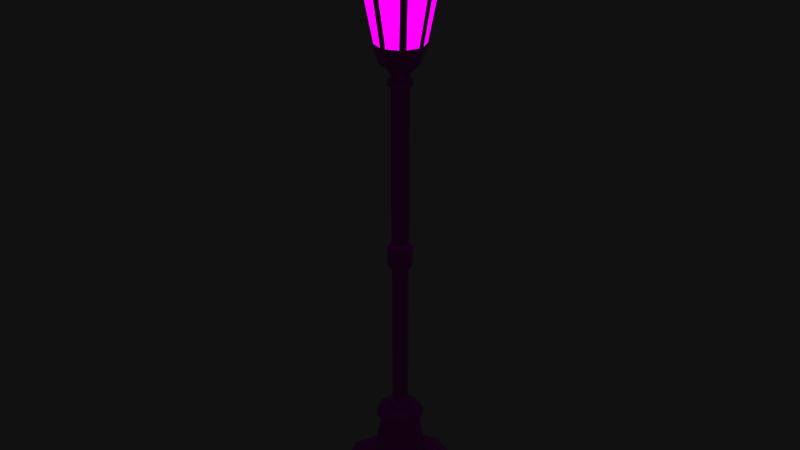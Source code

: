 # Source: Street_Lamp_B.blend  (saved by Blender 2.79.0; exported with 4.5.12 LTS)
import bpy
from mathutils import Matrix  # noqa: F401  (used for matrix-valued properties, if any)

bpy.ops.wm.read_factory_settings(use_empty=True)
scene = bpy.context.scene
scene.name = 'Scene'

# ---- collections
col_collection_1 = bpy.data.collections.new('Collection 1'); scene.collection.children.link(col_collection_1)

# ---- images (referenced by path relative to the original .blend; pixels are not part of the script)
import os
ASSET_DIR = os.environ.get("B2B_ASSET_DIR", "")  # directory of the original .blend (textures are referenced by path, not embedded)
HERE = os.path.dirname(os.path.abspath(__file__))  # packed textures are extracted next to this script under _unpacked/

def load_image(name, relpath, width, height, colorspace="sRGB"):
    """Load a texture the original file referenced (path relative to the .blend, or extracted next to this script)."""
    p = next((c for c in (os.path.join(HERE, relpath), os.path.join(ASSET_DIR, relpath)) if relpath and os.path.exists(c)), "")
    if p:
        img = bpy.data.images.load(p, check_existing=True)
        img.name = name
    else:  # same state as the original file: an image datablock whose file is absent (Cycles renders it pink)
        img = bpy.data.images.new(name, width, height)
        img.source = "FILE"
        img.filepath = "//" + (relpath or name)
    img.colorspace_settings.name = colorspace
    return img
img_metal_color_palette_png = load_image('Metal_Color_Palette.png', 'Metal_Color_Palette.png', 1024, 1024, 'sRGB')
img_emission_light_color_palette_png = load_image('Emission_Light_Color_Palette.png', 'Emission_Light_Color_Palette.png', 1024, 1024, 'sRGB')

# ---- materials (node trees are filled in below, after node groups)
mat_metal_palette = bpy.data.materials.new('Metal_Palette')
mat_metal_palette.alpha_threshold = 0.0
mat_metal_palette.roughness = 0.5
mat_emission__color_palette = bpy.data.materials.new('Emission_ Color_Palette')
mat_emission__color_palette.alpha_threshold = 0.0
mat_emission__color_palette.roughness = 0.5

# ---- material node trees
mat_metal_palette.use_nodes = True; mat_metal_palette.node_tree.nodes.clear()
_N = mat_metal_palette.node_tree.nodes; _L = mat_metal_palette.node_tree.links
n0 = _N.new('ShaderNodeOutputMaterial'); n0.name = 'Material Output'; n0.location = (300, 300)
n1 = _N.new('ShaderNodeBsdfPrincipled'); n1.name = 'Principled BSDF'; n1.location = (10, 300)
n1.width = 150
n1.subsurface_method = 'BURLEY'
n1.inputs[2].default_value = 0.0
n1.inputs[3].default_value = 1.45
n1.inputs[9].default_value = (1.0, 1.0, 1.0)
n2 = _N.new('ShaderNodeTexImage'); n2.name = 'Image Texture'; n2.location = (-180, 300)
n2.width = 140
n2.image = img_metal_color_palette_png
_L.new(n1.outputs[0], n0.inputs[0])
_L.new(n2.outputs[0], n1.inputs[0])
n0.is_active_output = True
mat_emission__color_palette.use_nodes = True; mat_emission__color_palette.node_tree.nodes.clear()
_N = mat_emission__color_palette.node_tree.nodes; _L = mat_emission__color_palette.node_tree.links
n0 = _N.new('ShaderNodeOutputMaterial'); n0.name = 'Material Output'; n0.location = (300, 300)
n1 = _N.new('ShaderNodeEmission'); n1.name = 'Emission'; n1.location = (10, 300)
n1.inputs[1].default_value = 1.5
n2 = _N.new('ShaderNodeTexImage'); n2.name = 'Image Texture'; n2.location = (-180, 300)
n2.width = 140
n2.image = img_emission_light_color_palette_png
_L.new(n1.outputs[0], n0.inputs[0])
_L.new(n2.outputs[0], n1.inputs[0])
n0.is_active_output = True

# ---- world
world_world = bpy.data.worlds.new('World'); scene.world = world_world
world_world.color = (0.005605, 0.005605, 0.005605)
world_world.use_sun_shadow = False
world_world.sun_shadow_jitter_overblur = 0.0
world_world.cycles.sampling_method = 'MANUAL'

# ---- meshes
me_circle_003 = bpy.data.meshes.new('Circle.003')
me_circle_003.from_pydata([(0.008566, 0.3321, 4.078), (-0.2263, 0.2349, 4.078), (-0.3236, -2.011e-08, 4.078), (-0.2263, -0.2349, 4.078), (0.008566, -0.3321, 4.078), (0.2434, -0.2349, 4.078), (0.3407, -1.632e-09, 4.078), (0.2434, 0.2349, 4.078), (0.008566, 0.3189, 4.11), (-0.2169, 0.2255, 4.11), (-0.3103, -1.905e-08, 4.11), (-0.2169, -0.2255, 4.11), (0.008566, -0.3189, 4.11), (0.2341, -0.2255, 4.11), (0.3275, -1.306e-09, 4.11), (0.2341, 0.2255, 4.11), (0.008566, 0.1659, 4.269), (-0.1087, 0.1173, 4.269), (-0.1573, -4.246e-09, 4.269), (-0.1087, -0.1173, 4.269), (0.008566, -0.1659, 4.269), (0.1259, -0.1173, 4.269), (0.1745, 4.985e-09, 4.269), (0.1259, 0.1173, 4.269), (0.008566, 0.1327, 4.309), (-0.08529, 0.09385, 4.309), (-0.1242, -1.415e-09, 4.309), (-0.08529, -0.09385, 4.309), (0.008566, -0.1327, 4.309), (0.1024, -0.09385, 4.309), (0.1413, 5.969e-09, 4.309), (0.1024, 0.09385, 4.309), (0.008566, 0.05558, 4.404), (-0.03073, 0.0393, 4.404), (-0.04701, 4.679e-09, 4.404), (-0.03073, -0.0393, 4.404), (0.008566, -0.05558, 4.404), (0.04787, -0.0393, 4.404), (0.06414, 7.771e-09, 4.404), (0.04787, 0.0393, 4.404), (0.008566, 0.03779, 4.419), (-0.01816, 0.02672, 4.419), (-0.02923, 6.352e-09, 4.419), (-0.01816, -0.02672, 4.419), (0.008566, -0.03779, 4.419), (0.03529, -0.02672, 4.419), (0.04636, 8.455e-09, 4.419), (0.03529, 0.02672, 4.419), (0.008566, 0.01153, 4.441), (0.0004098, 0.008156, 4.441), (-0.002969, 8.385e-09, 4.441), (0.0004098, -0.008156, 4.441), (0.008566, -0.01153, 4.441), (0.01672, -0.008156, 4.441), (0.0201, 9.027e-09, 4.441), (0.01672, 0.008156, 4.441), (0.02964, 0.02107, 4.43), (0.008566, 0.0298, 4.43), (-0.02124, 7.02e-09, 4.43), (-0.01251, -0.02107, 4.43), (0.03837, 8.678e-09, 4.43), (0.008566, -0.0298, 4.43), (-0.01251, 0.02107, 4.43), (0.02964, -0.02107, 4.43), (0.008566, 0.1084, 4.357), (-0.06806, 0.07662, 4.357), (0.008566, -0.1084, 4.357), (0.08519, -0.07662, 4.357), (-0.0998, 6.358e-10, 4.357), (0.1169, 6.665e-09, 4.357), (0.08519, 0.07662, 4.357), (-0.06806, -0.07662, 4.357), (-0.08139, 0.08996, 4.333), (0.09852, -0.08996, 4.333), (-0.1187, -8.67e-10, 4.333), (0.1358, 6.211e-09, 4.333), (-0.08139, -0.08996, 4.333), (0.008566, 0.1272, 4.333), (0.008566, -0.1272, 4.333), (0.09852, 0.08996, 4.333), (0.1024, -0.0938, 4.289), (0.1412, 5.971e-09, 4.289), (0.1024, 0.0938, 4.289), (0.008566, 0.1327, 4.289), (-0.1241, -1.409e-09, 4.289), (-0.08524, -0.0938, 4.289), (0.008566, -0.1327, 4.289), (-0.08524, 0.0938, 4.289), (0.008566, 0.08672, 4.38), (0.008566, -0.08672, 4.38), (0.06988, 0.06132, 4.38), (-0.05275, 0.06132, 4.38), (0.06988, -0.06132, 4.38), (-0.07815, 2.189e-09, 4.38), (0.09528, 7.013e-09, 4.38), (-0.05275, -0.06132, 4.38), (0.008566, 0.004614, 4.467), (0.005304, 0.003263, 4.467), (0.003952, 8.607e-09, 4.467), (0.005304, -0.003263, 4.467), (0.008566, -0.004614, 4.467), (0.01183, -0.003263, 4.467), (0.01318, 8.863e-09, 4.467), (0.01183, 0.003263, 4.467), (-0.2545, -1.333e-08, 4.189), (-0.1774, -0.186, 4.189), (0.2716, 1.307e-09, 4.189), (0.1946, 0.186, 4.189), (0.008566, -0.263, 4.189), (0.008566, 0.263, 4.189), (-0.1774, 0.186, 4.189), (0.1946, -0.186, 4.189), (0.008566, 0.2739, 4.078), (-0.1851, 0.1937, 4.078), (-0.2654, -1.544e-08, 4.078), (-0.1851, -0.1937, 4.078), (0.008566, -0.2739, 4.078), (0.2023, -0.1937, 4.078), (0.2825, -1.978e-10, 4.078), (0.2023, 0.1937, 4.078), (0.008566, 0.1644, 4.078), (-0.1077, 0.1162, 4.078), (-0.1558, -6.642e-09, 4.078), (-0.1077, -0.1162, 4.078), (0.008566, -0.1644, 4.078), (0.1248, -0.1162, 4.078), (0.1729, 2.502e-09, 4.078), (0.1248, 0.1162, 4.078), (0.008566, 0.09862, 4.078), (-0.06117, 0.06973, 4.078), (-0.09005, 1.32e-09, 4.078), (-0.06117, -0.06973, 4.078), (0.008566, -0.09862, 4.078), (0.0783, -0.06973, 4.078), (0.1072, 6.806e-09, 4.078), (0.0783, 0.06973, 4.078)], [], [(2, 10, 9, 1), (6, 14, 13, 5), (0, 8, 15, 7), (3, 11, 10, 2), (7, 15, 14, 6), (4, 12, 11, 3), (1, 9, 8, 0), (5, 13, 12, 4), (105, 19, 18, 104), (107, 23, 22, 106), (108, 20, 19, 105), (110, 17, 16, 109), (111, 21, 20, 108), (104, 18, 17, 110), (106, 22, 21, 111), (109, 16, 23, 107), (81, 30, 29, 80), (83, 24, 31, 82), (85, 27, 26, 84), (82, 31, 30, 81), (86, 28, 27, 85), (87, 25, 24, 83), (80, 29, 28, 86), (84, 26, 25, 87), (91, 33, 32, 88), (92, 37, 36, 89), (93, 34, 33, 91), (94, 38, 37, 92), (88, 32, 39, 90), (95, 35, 34, 93), (90, 39, 38, 94), (89, 36, 35, 95), (36, 44, 43, 35), (33, 41, 40, 32), (37, 45, 44, 36), (34, 42, 41, 33), (38, 46, 45, 37), (32, 40, 47, 39), (35, 43, 42, 34), (39, 47, 46, 38), (57, 48, 55, 56), (59, 51, 50, 58), (56, 55, 54, 60), (61, 52, 51, 59), (62, 49, 48, 57), (63, 53, 52, 61), (58, 50, 49, 62), (60, 54, 53, 63), (46, 60, 63, 45), (42, 58, 62, 41), (45, 63, 61, 44), (41, 62, 57, 40), (44, 61, 59, 43), (47, 56, 60, 46), (43, 59, 58, 42), (40, 57, 56, 47), (78, 66, 71, 76), (79, 70, 69, 75), (76, 71, 68, 74), (77, 64, 70, 79), (75, 69, 67, 73), (74, 68, 65, 72), (73, 67, 66, 78), (72, 65, 64, 77), (25, 72, 77, 24), (29, 73, 78, 28), (26, 74, 72, 25), (30, 75, 73, 29), (24, 77, 79, 31), (27, 76, 74, 26), (31, 79, 75, 30), (28, 78, 76, 27), (18, 84, 87, 17), (21, 80, 86, 20), (17, 87, 83, 16), (20, 86, 85, 19), (23, 82, 81, 22), (19, 85, 84, 18), (16, 83, 82, 23), (22, 81, 80, 21), (66, 89, 95, 71), (70, 90, 94, 69), (71, 95, 93, 68), (64, 88, 90, 70), (69, 94, 92, 67), (68, 93, 91, 65), (67, 92, 89, 66), (65, 91, 88, 64), (50, 98, 97, 49), (54, 102, 101, 53), (48, 96, 103, 55), (51, 99, 98, 50), (55, 103, 102, 54), (52, 100, 99, 51), (49, 97, 96, 48), (53, 101, 100, 52), (100, 97, 98, 99), (101, 96, 97, 100), (102, 103, 96, 101), (8, 109, 107, 15), (14, 106, 111, 13), (10, 104, 110, 9), (13, 111, 108, 12), (9, 110, 109, 8), (12, 108, 105, 11), (15, 107, 106, 14), (11, 105, 104, 10), (2, 1, 113, 114), (6, 5, 117, 118), (0, 7, 119, 112), (3, 2, 114, 115), (7, 6, 118, 119), (4, 3, 115, 116), (1, 0, 112, 113), (5, 4, 116, 117), (117, 116, 124, 125), (114, 113, 121, 122), (118, 117, 125, 126), (112, 119, 127, 120), (115, 114, 122, 123), (119, 118, 126, 127), (116, 115, 123, 124), (113, 112, 120, 121), (121, 120, 128, 129), (125, 124, 132, 133), (122, 121, 129, 130), (126, 125, 133, 134), (120, 127, 135, 128), (123, 122, 130, 131), (127, 126, 134, 135), (124, 123, 131, 132), (132, 131, 130, 129), (133, 132, 129, 128), (134, 133, 128, 135)])
_uv = me_circle_003.uv_layers.new(name='UVMap')
_uv.uv.foreach_set('vector', [0.4933, 0.5702, 0.4938, 0.5713, 0.4969, 0.5713, 0.4966, 0.5702, 0.5155, 0.5702, 0.515, 0.5713, 0.5119, 0.5713, 0.5122, 0.5702, 0.5044, 0.5702, 0.5044, 0.5713, 0.5119, 0.5713, 0.5122, 0.5702, 0.4966, 0.5702, 0.4969, 0.5713, 0.4938, 0.5713, 0.4933, 0.5702, 0.5122, 0.5702, 0.5119, 0.5713, 0.515, 0.5713, 0.5155, 0.5702, 0.5044, 0.5702, 0.5044, 0.5713, 0.4969, 0.5713, 0.4966, 0.5702, 0.4966, 0.5702, 0.4969, 0.5713, 0.5044, 0.5713, 0.5044, 0.5702, 0.5122, 0.5702, 0.5119, 0.5713, 0.5044, 0.5713, 0.5044, 0.5702, 0.4982, 0.574, 0.5005, 0.5766, 0.4989, 0.5766, 0.4956, 0.574, 0.5106, 0.574, 0.5083, 0.5766, 0.5099, 0.5766, 0.5132, 0.574, 0.5044, 0.574, 0.5044, 0.5766, 0.5005, 0.5766, 0.4982, 0.574, 0.4982, 0.574, 0.5005, 0.5766, 0.5044, 0.5766, 0.5044, 0.574, 0.5106, 0.574, 0.5083, 0.5766, 0.5044, 0.5766, 0.5044, 0.574, 0.4956, 0.574, 0.4989, 0.5766, 0.5005, 0.5766, 0.4982, 0.574, 0.5132, 0.574, 0.5099, 0.5766, 0.5083, 0.5766, 0.5106, 0.574, 0.5044, 0.574, 0.5044, 0.5766, 0.5083, 0.5766, 0.5106, 0.574, 0.5088, 0.5773, 0.5088, 0.578, 0.5075, 0.578, 0.5075, 0.5773, 0.5044, 0.5773, 0.5044, 0.578, 0.5075, 0.578, 0.5075, 0.5773, 0.5013, 0.5773, 0.5013, 0.578, 0.5, 0.578, 0.5, 0.5773, 0.5075, 0.5773, 0.5075, 0.578, 0.5088, 0.578, 0.5088, 0.5773, 0.5044, 0.5773, 0.5044, 0.578, 0.5013, 0.578, 0.5013, 0.5773, 0.5013, 0.5773, 0.5013, 0.578, 0.5044, 0.578, 0.5044, 0.5773, 0.5075, 0.5773, 0.5075, 0.578, 0.5044, 0.578, 0.5044, 0.5773, 0.5, 0.5773, 0.5, 0.578, 0.5013, 0.578, 0.5013, 0.5773, 0.5024, 0.5803, 0.5031, 0.5811, 0.5044, 0.5811, 0.5044, 0.5803, 0.5065, 0.5803, 0.5057, 0.5811, 0.5044, 0.5811, 0.5044, 0.5803, 0.5015, 0.5803, 0.5026, 0.5811, 0.5031, 0.5811, 0.5024, 0.5803, 0.5073, 0.5803, 0.5063, 0.5811, 0.5057, 0.5811, 0.5065, 0.5803, 0.5044, 0.5803, 0.5044, 0.5811, 0.5057, 0.5811, 0.5065, 0.5803, 0.5024, 0.5803, 0.5031, 0.5811, 0.5026, 0.5811, 0.5015, 0.5803, 0.5065, 0.5803, 0.5057, 0.5811, 0.5063, 0.5811, 0.5073, 0.5803, 0.5044, 0.5803, 0.5044, 0.5811, 0.5031, 0.5811, 0.5024, 0.5803, 0.5044, 0.5811, 0.5044, 0.5816, 0.5035, 0.5816, 0.5031, 0.5811, 0.5031, 0.5811, 0.5035, 0.5816, 0.5044, 0.5816, 0.5044, 0.5811, 0.5057, 0.5811, 0.5053, 0.5816, 0.5044, 0.5816, 0.5044, 0.5811, 0.5026, 0.5811, 0.5031, 0.5816, 0.5035, 0.5816, 0.5031, 0.5811, 0.5063, 0.5811, 0.5057, 0.5816, 0.5053, 0.5816, 0.5057, 0.5811, 0.5044, 0.5811, 0.5044, 0.5816, 0.5053, 0.5816, 0.5057, 0.5811, 0.5031, 0.5811, 0.5035, 0.5816, 0.5031, 0.5816, 0.5026, 0.5811, 0.5057, 0.5811, 0.5053, 0.5816, 0.5057, 0.5816, 0.5063, 0.5811, 0.5044, 0.582, 0.5044, 0.5824, 0.5047, 0.5824, 0.5051, 0.582, 0.5037, 0.582, 0.5041, 0.5824, 0.504, 0.5824, 0.5034, 0.582, 0.5051, 0.582, 0.5047, 0.5824, 0.5048, 0.5824, 0.5054, 0.582, 0.5044, 0.582, 0.5044, 0.5824, 0.5041, 0.5824, 0.5037, 0.582, 0.5037, 0.582, 0.5041, 0.5824, 0.5044, 0.5824, 0.5044, 0.582, 0.5051, 0.582, 0.5047, 0.5824, 0.5044, 0.5824, 0.5044, 0.582, 0.5034, 0.582, 0.504, 0.5824, 0.5041, 0.5824, 0.5037, 0.582, 0.5054, 0.582, 0.5048, 0.5824, 0.5047, 0.5824, 0.5051, 0.582, 0.5057, 0.5816, 0.5054, 0.582, 0.5051, 0.582, 0.5053, 0.5816, 0.5031, 0.5816, 0.5034, 0.582, 0.5037, 0.582, 0.5035, 0.5816, 0.5053, 0.5816, 0.5051, 0.582, 0.5044, 0.582, 0.5044, 0.5816, 0.5035, 0.5816, 0.5037, 0.582, 0.5044, 0.582, 0.5044, 0.5816, 0.5044, 0.5816, 0.5044, 0.582, 0.5037, 0.582, 0.5035, 0.5816, 0.5053, 0.5816, 0.5051, 0.582, 0.5054, 0.582, 0.5057, 0.5816, 0.5035, 0.5816, 0.5037, 0.582, 0.5034, 0.582, 0.5031, 0.5816, 0.5044, 0.5816, 0.5044, 0.582, 0.5051, 0.582, 0.5053, 0.5816, 0.5044, 0.5788, 0.5044, 0.5796, 0.5018, 0.5796, 0.5014, 0.5788, 0.5074, 0.5788, 0.507, 0.5796, 0.508, 0.5796, 0.5086, 0.5788, 0.5014, 0.5788, 0.5018, 0.5796, 0.5008, 0.5796, 0.5002, 0.5788, 0.5044, 0.5788, 0.5044, 0.5796, 0.507, 0.5796, 0.5074, 0.5788, 0.5086, 0.5788, 0.508, 0.5796, 0.507, 0.5796, 0.5074, 0.5788, 0.5002, 0.5788, 0.5008, 0.5796, 0.5018, 0.5796, 0.5014, 0.5788, 0.5074, 0.5788, 0.507, 0.5796, 0.5044, 0.5796, 0.5044, 0.5788, 0.5014, 0.5788, 0.5018, 0.5796, 0.5044, 0.5796, 0.5044, 0.5788, 0.5013, 0.578, 0.5014, 0.5788, 0.5044, 0.5788, 0.5044, 0.578, 0.5075, 0.578, 0.5074, 0.5788, 0.5044, 0.5788, 0.5044, 0.578, 0.5, 0.578, 0.5002, 0.5788, 0.5014, 0.5788, 0.5013, 0.578, 0.5088, 0.578, 0.5086, 0.5788, 0.5074, 0.5788, 0.5075, 0.578, 0.5044, 0.578, 0.5044, 0.5788, 0.5074, 0.5788, 0.5075, 0.578, 0.5013, 0.578, 0.5014, 0.5788, 0.5002, 0.5788, 0.5, 0.578, 0.5075, 0.578, 0.5074, 0.5788, 0.5086, 0.5788, 0.5088, 0.578, 0.5044, 0.578, 0.5044, 0.5788, 0.5014, 0.5788, 0.5013, 0.578, 0.4989, 0.5766, 0.5, 0.5773, 0.5013, 0.5773, 0.5005, 0.5766, 0.5083, 0.5766, 0.5075, 0.5773, 0.5044, 0.5773, 0.5044, 0.5766, 0.5005, 0.5766, 0.5013, 0.5773, 0.5044, 0.5773, 0.5044, 0.5766, 0.5044, 0.5766, 0.5044, 0.5773, 0.5013, 0.5773, 0.5005, 0.5766, 0.5083, 0.5766, 0.5075, 0.5773, 0.5088, 0.5773, 0.5099, 0.5766, 0.5005, 0.5766, 0.5013, 0.5773, 0.5, 0.5773, 0.4989, 0.5766, 0.5044, 0.5766, 0.5044, 0.5773, 0.5075, 0.5773, 0.5083, 0.5766, 0.5099, 0.5766, 0.5088, 0.5773, 0.5075, 0.5773, 0.5083, 0.5766, 0.5044, 0.5796, 0.5044, 0.5803, 0.5024, 0.5803, 0.5018, 0.5796, 0.507, 0.5796, 0.5065, 0.5803, 0.5073, 0.5803, 0.508, 0.5796, 0.5018, 0.5796, 0.5024, 0.5803, 0.5015, 0.5803, 0.5008, 0.5796, 0.5044, 0.5796, 0.5044, 0.5803, 0.5065, 0.5803, 0.507, 0.5796, 0.508, 0.5796, 0.5073, 0.5803, 0.5065, 0.5803, 0.507, 0.5796, 0.5008, 0.5796, 0.5015, 0.5803, 0.5024, 0.5803, 0.5018, 0.5796, 0.507, 0.5796, 0.5065, 0.5803, 0.5044, 0.5803, 0.5044, 0.5796, 0.5018, 0.5796, 0.5024, 0.5803, 0.5044, 0.5803, 0.5044, 0.5796, 0.504, 0.5824, 0.5043, 0.5832, 0.5043, 0.5832, 0.5041, 0.5824, 0.5048, 0.5824, 0.5046, 0.5832, 0.5045, 0.5832, 0.5047, 0.5824, 0.5044, 0.5824, 0.5044, 0.5832, 0.5045, 0.5832, 0.5047, 0.5824, 0.5041, 0.5824, 0.5043, 0.5832, 0.5043, 0.5832, 0.504, 0.5824, 0.5047, 0.5824, 0.5045, 0.5832, 0.5046, 0.5832, 0.5048, 0.5824, 0.5044, 0.5824, 0.5044, 0.5832, 0.5043, 0.5832, 0.5041, 0.5824, 0.5041, 0.5824, 0.5043, 0.5832, 0.5044, 0.5832, 0.5044, 0.5824, 0.5047, 0.5824, 0.5045, 0.5832, 0.5044, 0.5832, 0.5044, 0.5824, 0.5044, 0.5832, 0.5043, 0.5832, 0.5043, 0.5832, 0.5043, 0.5832, 0.5045, 0.5832, 0.5044, 0.5832, 0.5043, 0.5832, 0.5044, 0.5832, 0.5046, 0.5832, 0.5045, 0.5832, 0.5044, 0.5832, 0.5045, 0.5832, 0.5044, 0.5713, 0.5044, 0.574, 0.5106, 0.574, 0.5119, 0.5713, 0.515, 0.5713, 0.5132, 0.574, 0.5106, 0.574, 0.5119, 0.5713, 0.4938, 0.5713, 0.4956, 0.574, 0.4982, 0.574, 0.4969, 0.5713, 0.5119, 0.5713, 0.5106, 0.574, 0.5044, 0.574, 0.5044, 0.5713, 0.4969, 0.5713, 0.4982, 0.574, 0.5044, 0.574, 0.5044, 0.5713, 0.5044, 0.5713, 0.5044, 0.574, 0.4982, 0.574, 0.4969, 0.5713, 0.5119, 0.5713, 0.5106, 0.574, 0.5132, 0.574, 0.515, 0.5713, 0.4969, 0.5713, 0.4982, 0.574, 0.4956, 0.574, 0.4938, 0.5713, 0.4933, 0.5702, 0.4966, 0.5702, 0.4979, 0.5702, 0.4953, 0.5702, 0.5155, 0.5702, 0.5122, 0.5702, 0.5109, 0.5702, 0.5135, 0.5702, 0.5044, 0.5702, 0.5122, 0.5702, 0.5109, 0.5702, 0.5044, 0.5702, 0.4966, 0.5702, 0.4933, 0.5702, 0.4953, 0.5702, 0.4979, 0.5702, 0.5122, 0.5702, 0.5155, 0.5702, 0.5135, 0.5702, 0.5109, 0.5702, 0.5044, 0.5702, 0.4966, 0.5702, 0.4979, 0.5702, 0.5044, 0.5702, 0.4966, 0.5702, 0.5044, 0.5702, 0.5044, 0.5702, 0.4979, 0.5702, 0.5122, 0.5702, 0.5044, 0.5702, 0.5044, 0.5702, 0.5109, 0.5702, 0.5109, 0.5702, 0.5044, 0.5702, 0.5044, 0.5702, 0.5083, 0.5702, 0.4953, 0.5702, 0.4979, 0.5702, 0.5005, 0.5702, 0.4989, 0.5702, 0.5135, 0.5702, 0.5109, 0.5702, 0.5083, 0.5702, 0.5099, 0.5702, 0.5044, 0.5702, 0.5109, 0.5702, 0.5083, 0.5702, 0.5044, 0.5702, 0.4979, 0.5702, 0.4953, 0.5702, 0.4989, 0.5702, 0.5005, 0.5702, 0.5109, 0.5702, 0.5135, 0.5702, 0.5099, 0.5702, 0.5083, 0.5702, 0.5044, 0.5702, 0.4979, 0.5702, 0.5005, 0.5702, 0.5044, 0.5702, 0.4979, 0.5702, 0.5044, 0.5702, 0.5044, 0.5702, 0.5005, 0.5702, 0.5005, 0.5702, 0.5044, 0.5702, 0.5044, 0.5702, 0.5021, 0.5702, 0.5083, 0.5702, 0.5044, 0.5702, 0.5044, 0.5702, 0.5067, 0.5702, 0.4989, 0.5702, 0.5005, 0.5702, 0.5021, 0.5702, 0.5011, 0.5702, 0.5099, 0.5702, 0.5083, 0.5702, 0.5067, 0.5702, 0.5077, 0.5702, 0.5044, 0.5702, 0.5083, 0.5702, 0.5067, 0.5702, 0.5044, 0.5702, 0.5005, 0.5702, 0.4989, 0.5702, 0.5011, 0.5702, 0.5021, 0.5702, 0.5083, 0.5702, 0.5099, 0.5702, 0.5077, 0.5702, 0.5067, 0.5702, 0.5044, 0.5702, 0.5005, 0.5702, 0.5021, 0.5702, 0.5044, 0.5702, 0.5044, 0.5702, 0.5021, 0.5702, 0.5011, 0.5702, 0.5021, 0.5702, 0.5067, 0.5702, 0.5044, 0.5702, 0.5021, 0.5702, 0.5044, 0.5702, 0.5077, 0.5702, 0.5067, 0.5702, 0.5044, 0.5702, 0.5067, 0.5702])
me_circle_003.materials.append(mat_metal_palette)
me_circle_003.use_remesh_preserve_volume = False
me_circle_003.use_remesh_preserve_attributes = False
me_circle_003.use_mirror_vertex_groups = False
me_circle_003.update()
me_circle_002 = bpy.data.meshes.new('Circle.002')
me_circle_002.from_pydata([(0.1452, -0.1039, 3.521), (0.1787, -0.02319, 3.521), (0.2817, -0.02319, 4.053), (0.2181, -0.1767, 4.053), (-0.09532, -0.1367, 3.521), (-0.01462, -0.1701, 3.521), (-0.01462, -0.2731, 4.053), (-0.1681, -0.2095, 4.053), (-0.1281, 0.1039, 3.521), (-0.1615, 0.02319, 3.521), (-0.2645, 0.02319, 4.053), (-0.2009, 0.1767, 4.053), (0.1787, 0.02319, 3.521), (0.1452, 0.1039, 3.521), (0.2181, 0.1767, 4.053), (0.2817, 0.02319, 4.053), (0.03175, -0.1701, 3.521), (0.1125, -0.1367, 3.521), (0.1853, -0.2095, 4.053), (0.03175, -0.2731, 4.053), (-0.1615, -0.02319, 3.521), (-0.1281, -0.1039, 3.521), (-0.2009, -0.1767, 4.053), (-0.2645, -0.02319, 4.053), (-0.01462, 0.1701, 3.521), (-0.09532, 0.1367, 3.521), (-0.1681, 0.2095, 4.053), (-0.01462, 0.2731, 4.053), (0.1125, 0.1367, 3.521), (0.03175, 0.1701, 3.521), (0.03175, 0.2731, 4.053), (0.1853, 0.2095, 4.053)], [], [(0, 1, 2, 3), (4, 5, 6, 7), (8, 9, 10, 11), (12, 13, 14, 15), (16, 17, 18, 19), (20, 21, 22, 23), (24, 25, 26, 27), (28, 29, 30, 31)])
_uv = me_circle_002.uv_layers.new(name='UVMap')
_uv.uv.foreach_set('vector', [0.2818, 0.4324, 0.2843, 0.4324, 0.292, 0.4724, 0.2872, 0.4724, 0.2637, 0.4324, 0.2697, 0.4324, 0.2697, 0.4724, 0.2582, 0.4724, 0.2612, 0.4324, 0.2587, 0.4324, 0.2509, 0.4724, 0.2557, 0.4724, 0.2843, 0.4324, 0.2818, 0.4324, 0.2872, 0.4724, 0.292, 0.4724, 0.2732, 0.4324, 0.2793, 0.4324, 0.2848, 0.4724, 0.2732, 0.4724, 0.2587, 0.4324, 0.2612, 0.4324, 0.2557, 0.4724, 0.2509, 0.4724, 0.2697, 0.4324, 0.2637, 0.4324, 0.2582, 0.4724, 0.2697, 0.4724, 0.2793, 0.4324, 0.2732, 0.4324, 0.2732, 0.4724, 0.2848, 0.4724])
me_circle_002.materials.append(mat_emission__color_palette)
me_circle_002.use_remesh_preserve_volume = False
me_circle_002.use_remesh_preserve_attributes = False
me_circle_002.use_mirror_vertex_groups = False
me_circle_002.update()
me_circle_001 = bpy.data.meshes.new('Circle.001')
me_circle_001.from_pydata([(0.005608, 0.4502, -0.002451), (-0.3128, 0.3184, -0.002451), (-0.4446, -1.946e-08, -0.002451), (-0.3128, -0.3184, -0.002451), (0.005608, -0.4502, -0.002451), (0.324, -0.3184, -0.002451), (0.4559, 5.592e-09, -0.002451), (0.324, 0.3184, -0.002451), (0.005608, 0.4502, 0.1675), (-0.3128, 0.3184, 0.1675), (-0.4446, -1.946e-08, 0.1675), (-0.3128, -0.3184, 0.1675), (0.005608, -0.4502, 0.1675), (0.324, -0.3184, 0.1675), (0.4559, 5.592e-09, 0.1675), (0.324, 0.3184, 0.1675), (0.005608, 0.3602, 0.2331), (-0.2491, 0.2547, 0.2331), (-0.3546, -1.485e-08, 0.2331), (-0.2491, -0.2547, 0.2331), (0.005608, -0.3602, 0.2331), (0.2603, -0.2547, 0.2331), (0.3658, 5.189e-09, 0.2331), (0.2603, 0.2547, 0.2331), (0.005608, 0.2521, 0.2331), (-0.1727, 0.1783, 0.2331), (-0.2465, -1.234e-08, 0.2331), (-0.1727, -0.1783, 0.2331), (0.005608, -0.2521, 0.2331), (0.1839, -0.1783, 0.2331), (0.2577, 1.686e-09, 0.2331), (0.1839, 0.1783, 0.2331), (0.005608, 0.2521, 0.2331), (-0.1727, 0.1783, 0.2331), (-0.2465, -1.234e-08, 0.2331), (-0.1727, -0.1783, 0.2331), (0.005608, -0.2521, 0.2331), (0.1839, -0.1783, 0.2331), (0.2577, 1.686e-09, 0.2331), (0.1839, 0.1783, 0.2331), (0.005608, 0.2521, 0.3166), (-0.1727, 0.1783, 0.3166), (-0.2465, -1.234e-08, 0.3166), (-0.1727, -0.1783, 0.3166), (0.005608, -0.2521, 0.3166), (0.1839, -0.1783, 0.3166), (0.2577, 1.686e-09, 0.3166), (0.1839, 0.1783, 0.3166), (0.005608, 0.2017, 0.3374), (-0.137, 0.1426, 0.3374), (-0.1961, -1.05e-08, 0.3374), (-0.137, -0.1426, 0.3374), (0.005608, -0.2017, 0.3374), (0.1482, -0.1426, 0.3374), (0.2073, 7.224e-10, 0.3374), (0.1482, 0.1426, 0.3374), (0.005608, 0.1325, 0.6624), (-0.08805, 0.09366, 0.6624), (-0.1269, -7.107e-09, 0.6624), (-0.08805, -0.09366, 0.6624), (0.005608, -0.1325, 0.6624), (0.09927, -0.09366, 0.6624), (0.1381, 2.628e-10, 0.6624), (0.09927, 0.09366, 0.6624), (0.005608, 0.1722, 0.6624), (-0.1162, 0.1218, 0.6624), (-0.1666, -9.305e-09, 0.6624), (-0.1162, -0.1218, 0.6624), (0.005608, -0.1722, 0.6624), (0.1274, -0.1218, 0.6624), (0.1778, 2.749e-10, 0.6624), (0.1274, 0.1218, 0.6624), (0.005608, 0.1722, 0.7162), (-0.1162, 0.1218, 0.7162), (-0.1666, -9.305e-09, 0.7162), (-0.1162, -0.1218, 0.7162), (0.005608, -0.1722, 0.7162), (0.1274, -0.1218, 0.7162), (0.1778, 2.749e-10, 0.7162), (0.1274, 0.1218, 0.7162), (0.005608, 0.1205, 0.7515), (-0.07963, 0.08523, 0.7515), (-0.1149, -6.699e-09, 0.7515), (-0.07963, -0.08523, 0.7515), (0.005608, -0.1205, 0.7515), (0.09084, -0.08523, 0.7515), (0.1261, 7.596e-12, 0.7515), (0.09084, 0.08523, 0.7515), (0.008566, 0.09643, 0.7515), (-0.05962, 0.06819, 0.7515), (-0.08786, -4.895e-09, 0.7515), (-0.05962, -0.06819, 0.7515), (0.008566, -0.09643, 0.7515), (0.07675, -0.06819, 0.7515), (0.105, 4.699e-10, 0.7515), (0.07675, 0.06819, 0.7515), (0.008566, 0.09643, 0.7804), (-0.05962, 0.06819, 0.7804), (-0.08786, -4.895e-09, 0.7804), (-0.05962, -0.06819, 0.7804), (0.008566, -0.09643, 0.7804), (0.07675, -0.06819, 0.7804), (0.105, 4.699e-10, 0.7804), (0.07675, 0.06819, 0.7804), (0.008566, 0.05786, 0.797), (-0.03235, 0.04091, 0.797), (-0.04929, -2.68e-09, 0.797), (-0.03235, -0.04091, 0.797), (0.008566, -0.05786, 0.797), (0.04948, -0.04091, 0.797), (0.06642, 5.386e-10, 0.797), (0.04948, 0.04091, 0.797), (0.008566, 0.05786, 1.905), (-0.03235, 0.04091, 1.905), (-0.04929, -2.68e-09, 1.905), (-0.03235, -0.04091, 1.905), (0.008566, -0.05786, 1.905), (0.04948, -0.04091, 1.905), (0.06642, 5.386e-10, 1.905), (0.04948, 0.04091, 1.905), (0.008566, 0.08858, 1.924), (-0.05407, 0.06263, 1.924), (-0.08001, -3.888e-09, 1.924), (-0.05407, -0.06263, 1.924), (0.008566, -0.08858, 1.924), (0.0712, -0.06263, 1.924), (0.09714, 1.04e-09, 1.924), (0.0712, 0.06263, 1.924), (0.008566, 0.08858, 2.073), (-0.05407, 0.06263, 2.073), (-0.08001, -3.888e-09, 2.073), (-0.05407, -0.06263, 2.073), (0.008566, -0.08858, 2.073), (0.0712, -0.06263, 2.073), (0.09714, 1.04e-09, 2.073), (0.0712, 0.06263, 2.073), (0.008566, 0.06138, 2.092), (-0.03484, 0.04341, 2.092), (-0.05282, -2.368e-09, 2.092), (-0.03484, -0.04341, 2.092), (0.008566, -0.06138, 2.092), (0.05197, -0.04341, 2.092), (0.06995, 1.047e-09, 2.092), (0.05197, 0.04341, 2.092), (0.008566, 0.06138, 3.223), (-0.03484, 0.04341, 3.223), (-0.05282, -2.368e-09, 3.223), (-0.03484, -0.04341, 3.223), (0.008566, -0.06138, 3.223), (0.05197, -0.04341, 3.223), (0.06995, 1.047e-09, 3.223), (0.05197, 0.04341, 3.223), (0.008566, 0.08594, 3.234), (-0.0522, 0.06077, 3.234), (-0.07737, -3.572e-09, 3.234), (-0.0522, -0.06077, 3.234), (0.008566, -0.08594, 3.234), (0.06933, -0.06077, 3.234), (0.0945, 1.209e-09, 3.234), (0.06933, 0.06077, 3.234), (0.008566, 0.08594, 3.277), (-0.0522, 0.06077, 3.277), (-0.07737, -3.572e-09, 3.277), (-0.0522, -0.06077, 3.277), (0.008566, -0.08594, 3.277), (0.06933, -0.06077, 3.277), (0.0945, 1.209e-09, 3.277), (0.06933, 0.06077, 3.277), (0.008566, 0.06016, 3.288), (-0.03397, 0.04254, 3.288), (-0.05159, -1.93e-09, 3.288), (-0.03397, -0.04254, 3.288), (0.008566, -0.06016, 3.288), (0.0511, -0.04254, 3.288), (0.06872, 1.417e-09, 3.288), (0.0511, 0.04254, 3.288), (0.008566, 0.06016, 3.301), (-0.03397, 0.04254, 3.301), (-0.05159, -1.93e-09, 3.301), (-0.03397, -0.04254, 3.301), (0.008566, -0.06016, 3.301), (0.0511, -0.04254, 3.301), (0.06872, 1.417e-09, 3.301), (0.0511, 0.04254, 3.301), (0.008566, 0.1697, 3.469), (-0.1114, 0.12, 3.469), (-0.1611, -8.952e-09, 3.469), (-0.1114, -0.12, 3.469), (0.008566, -0.1697, 3.469), (0.1285, -0.12, 3.469), (0.1782, 4.866e-10, 3.469), (0.1285, 0.12, 3.469), (0.008566, 0.2875, 4.078), (-0.1947, 0.2033, 4.078), (-0.2789, -1.765e-08, 4.078), (-0.1947, -0.2033, 4.078), (0.008566, -0.2875, 4.078), (0.2118, -0.2033, 4.078), (0.296, -1.659e-09, 4.078), (0.2118, 0.2033, 4.078), (0.1465, 2.579e-10, 3.385), (0.1061, 0.09752, 3.385), (0.008566, -0.1379, 3.385), (0.1061, -0.09752, 3.385), (-0.1293, -7.415e-09, 3.385), (-0.08895, -0.09752, 3.385), (0.008566, 0.1379, 3.385), (-0.08895, 0.09752, 3.385), (0.1323, -0.1237, 3.496), (0.1835, 3.903e-10, 3.496), (-0.1151, -0.1237, 3.496), (0.008566, -0.1749, 3.496), (-0.1151, 0.1237, 3.496), (-0.1664, -9.343e-09, 3.496), (0.1323, 0.1237, 3.496), (0.008566, 0.1749, 3.496), (0.1452, -0.1039, 3.521), (0.1787, -0.02319, 3.521), (0.2817, -0.02319, 4.053), (0.2181, -0.1767, 4.053), (-0.09532, -0.1367, 3.521), (-0.01462, -0.1701, 3.521), (-0.01462, -0.2731, 4.053), (-0.1681, -0.2095, 4.053), (-0.1281, 0.1039, 3.521), (-0.1615, 0.02319, 3.521), (-0.2645, 0.02319, 4.053), (-0.2009, 0.1767, 4.053), (0.1787, 0.02319, 3.521), (0.1452, 0.1039, 3.521), (0.2181, 0.1767, 4.053), (0.2817, 0.02319, 4.053), (0.03175, -0.1701, 3.521), (0.1125, -0.1367, 3.521), (0.1853, -0.2095, 4.053), (0.03175, -0.2731, 4.053), (-0.1615, -0.02319, 3.521), (-0.1281, -0.1039, 3.521), (-0.2009, -0.1767, 4.053), (-0.2645, -0.02319, 4.053), (-0.01462, 0.1701, 3.521), (-0.09532, 0.1367, 3.521), (-0.1681, 0.2095, 4.053), (-0.01462, 0.2731, 4.053), (0.1125, 0.1367, 3.521), (0.03175, 0.1701, 3.521), (0.03175, 0.2731, 4.053), (0.1853, 0.2095, 4.053)], [], [(3, 11, 10, 2), (1, 9, 8, 0), (0, 8, 15, 7), (6, 14, 13, 5), (4, 12, 11, 3), (2, 10, 9, 1), (7, 15, 14, 6), (5, 13, 12, 4), (14, 22, 21, 13), (12, 20, 19, 11), (10, 18, 17, 9), (15, 23, 22, 14), (13, 21, 20, 12), (11, 19, 18, 10), (9, 17, 16, 8), (8, 16, 23, 15), (17, 25, 24, 16), (16, 24, 31, 23), (22, 30, 29, 21), (20, 28, 27, 19), (18, 26, 25, 17), (23, 31, 30, 22), (21, 29, 28, 20), (19, 27, 26, 18), (31, 39, 38, 30), (29, 37, 36, 28), (27, 35, 34, 26), (25, 33, 32, 24), (24, 32, 39, 31), (30, 38, 37, 29), (28, 36, 35, 27), (26, 34, 33, 25), (34, 42, 41, 33), (39, 47, 46, 38), (37, 45, 44, 36), (35, 43, 42, 34), (33, 41, 40, 32), (32, 40, 47, 39), (38, 46, 45, 37), (36, 44, 43, 35), (40, 48, 55, 47), (46, 54, 53, 45), (44, 52, 51, 43), (42, 50, 49, 41), (47, 55, 54, 46), (45, 53, 52, 44), (43, 51, 50, 42), (41, 49, 48, 40), (51, 59, 58, 50), (49, 57, 56, 48), (48, 56, 63, 55), (54, 62, 61, 53), (52, 60, 59, 51), (50, 58, 57, 49), (55, 63, 62, 54), (53, 61, 60, 52), (63, 71, 70, 62), (61, 69, 68, 60), (59, 67, 66, 58), (57, 65, 64, 56), (56, 64, 71, 63), (62, 70, 69, 61), (60, 68, 67, 59), (58, 66, 65, 57), (68, 76, 75, 67), (66, 74, 73, 65), (71, 79, 78, 70), (69, 77, 76, 68), (67, 75, 74, 66), (65, 73, 72, 64), (64, 72, 79, 71), (70, 78, 77, 69), (72, 80, 87, 79), (78, 86, 85, 77), (76, 84, 83, 75), (74, 82, 81, 73), (79, 87, 86, 78), (77, 85, 84, 76), (75, 83, 82, 74), (73, 81, 80, 72), (85, 93, 92, 84), (83, 91, 90, 82), (81, 89, 88, 80), (80, 88, 95, 87), (86, 94, 93, 85), (84, 92, 91, 83), (82, 90, 89, 81), (87, 95, 94, 86), (95, 103, 102, 94), (93, 101, 100, 92), (91, 99, 98, 90), (89, 97, 96, 88), (88, 96, 103, 95), (94, 102, 101, 93), (92, 100, 99, 91), (90, 98, 97, 89), (102, 110, 109, 101), (100, 108, 107, 99), (98, 106, 105, 97), (103, 111, 110, 102), (101, 109, 108, 100), (99, 107, 106, 98), (97, 105, 104, 96), (96, 104, 111, 103), (105, 113, 112, 104), (104, 112, 119, 111), (110, 118, 117, 109), (108, 116, 115, 107), (106, 114, 113, 105), (111, 119, 118, 110), (109, 117, 116, 108), (107, 115, 114, 106), (119, 127, 126, 118), (117, 125, 124, 116), (115, 123, 122, 114), (113, 121, 120, 112), (112, 120, 127, 119), (118, 126, 125, 117), (116, 124, 123, 115), (114, 122, 121, 113), (122, 130, 129, 121), (127, 135, 134, 126), (125, 133, 132, 124), (123, 131, 130, 122), (121, 129, 128, 120), (120, 128, 135, 127), (126, 134, 133, 125), (124, 132, 131, 123), (128, 136, 143, 135), (134, 142, 141, 133), (132, 140, 139, 131), (130, 138, 137, 129), (135, 143, 142, 134), (133, 141, 140, 132), (131, 139, 138, 130), (129, 137, 136, 128), (139, 147, 146, 138), (137, 145, 144, 136), (136, 144, 151, 143), (142, 150, 149, 141), (140, 148, 147, 139), (138, 146, 145, 137), (143, 151, 150, 142), (141, 149, 148, 140), (150, 151, 159, 158), (148, 149, 157, 156), (146, 147, 155, 154), (144, 145, 153, 152), (151, 144, 152, 159), (149, 150, 158, 157), (147, 148, 156, 155), (145, 146, 154, 153), (155, 156, 164, 163), (153, 154, 162, 161), (158, 159, 167, 166), (156, 157, 165, 164), (154, 155, 163, 162), (152, 153, 161, 160), (159, 152, 160, 167), (157, 158, 166, 165), (167, 160, 168, 175), (165, 166, 174, 173), (163, 164, 172, 171), (161, 162, 170, 169), (166, 167, 175, 174), (164, 165, 173, 172), (162, 163, 171, 170), (160, 161, 169, 168), (172, 173, 181, 180), (170, 171, 179, 178), (168, 169, 177, 176), (175, 168, 176, 183), (173, 174, 182, 181), (171, 172, 180, 179), (169, 170, 178, 177), (174, 175, 183, 182), (200, 201, 191, 190), (202, 203, 189, 188), (204, 205, 187, 186), (206, 207, 185, 184), (201, 206, 184, 191), (203, 200, 190, 189), (205, 202, 188, 187), (207, 204, 186, 185), (177, 178, 204, 207), (179, 180, 202, 205), (181, 182, 200, 203), (183, 176, 206, 201), (176, 177, 207, 206), (178, 179, 205, 204), (180, 181, 203, 202), (182, 183, 201, 200), (191, 184, 215, 214), (184, 185, 212, 215), (186, 187, 210, 213), (188, 189, 208, 211), (190, 191, 214, 209), (185, 186, 213, 212), (187, 188, 211, 210), (189, 190, 209, 208), (208, 209, 217, 216), (209, 198, 218, 217), (198, 197, 219, 218), (197, 208, 216, 219), (210, 211, 221, 220), (211, 196, 222, 221), (196, 195, 223, 222), (195, 210, 220, 223), (212, 213, 225, 224), (213, 194, 226, 225), (194, 193, 227, 226), (193, 212, 224, 227), (209, 214, 229, 228), (214, 199, 230, 229), (199, 198, 231, 230), (198, 209, 228, 231), (211, 208, 233, 232), (208, 197, 234, 233), (197, 196, 235, 234), (196, 211, 232, 235), (213, 210, 237, 236), (210, 195, 238, 237), (195, 194, 239, 238), (194, 213, 236, 239), (215, 212, 241, 240), (212, 193, 242, 241), (193, 192, 243, 242), (192, 215, 240, 243), (214, 215, 245, 244), (215, 192, 246, 245), (192, 199, 247, 246), (199, 214, 244, 247)])
_uv = me_circle_001.uv_layers.new(name='UVMap')
_uv.uv.foreach_set('vector', [0.5016, 0.4272, 0.5016, 0.4331, 0.4984, 0.4331, 0.4984, 0.4272, 0.5016, 0.4272, 0.5016, 0.4331, 0.5094, 0.4331, 0.5094, 0.4272, 0.5094, 0.4272, 0.5094, 0.4331, 0.5171, 0.4331, 0.5171, 0.4272, 0.5203, 0.4272, 0.5203, 0.4331, 0.5171, 0.4331, 0.5171, 0.4272, 0.5094, 0.4272, 0.5094, 0.4331, 0.5016, 0.4331, 0.5016, 0.4272, 0.4984, 0.4272, 0.4984, 0.4331, 0.5016, 0.4331, 0.5016, 0.4272, 0.5171, 0.4272, 0.5171, 0.4331, 0.5203, 0.4331, 0.5203, 0.4272, 0.5171, 0.4272, 0.5171, 0.4331, 0.5094, 0.4331, 0.5094, 0.4272, 0.5203, 0.4331, 0.5181, 0.4354, 0.5156, 0.4354, 0.5171, 0.4331, 0.5094, 0.4331, 0.5094, 0.4354, 0.5032, 0.4354, 0.5016, 0.4331, 0.4984, 0.4331, 0.5006, 0.4354, 0.5032, 0.4354, 0.5016, 0.4331, 0.5171, 0.4331, 0.5156, 0.4354, 0.5181, 0.4354, 0.5203, 0.4331, 0.5171, 0.4331, 0.5156, 0.4354, 0.5094, 0.4354, 0.5094, 0.4331, 0.5016, 0.4331, 0.5032, 0.4354, 0.5006, 0.4354, 0.4984, 0.4331, 0.5016, 0.4331, 0.5032, 0.4354, 0.5094, 0.4354, 0.5094, 0.4331, 0.5094, 0.4331, 0.5094, 0.4354, 0.5156, 0.4354, 0.5171, 0.4331, 0.5032, 0.4354, 0.505, 0.4354, 0.5094, 0.4354, 0.5094, 0.4354, 0.5094, 0.4354, 0.5094, 0.4354, 0.5137, 0.4354, 0.5156, 0.4354, 0.5181, 0.4354, 0.5155, 0.4354, 0.5137, 0.4354, 0.5156, 0.4354, 0.5094, 0.4354, 0.5094, 0.4354, 0.505, 0.4354, 0.5032, 0.4354, 0.5006, 0.4354, 0.5032, 0.4354, 0.505, 0.4354, 0.5032, 0.4354, 0.5156, 0.4354, 0.5137, 0.4354, 0.5155, 0.4354, 0.5181, 0.4354, 0.5156, 0.4354, 0.5137, 0.4354, 0.5094, 0.4354, 0.5094, 0.4354, 0.5032, 0.4354, 0.505, 0.4354, 0.5032, 0.4354, 0.5006, 0.4354, 0.5137, 0.4354, 0.5137, 0.4354, 0.5155, 0.4354, 0.5155, 0.4354, 0.5137, 0.4354, 0.5137, 0.4354, 0.5094, 0.4354, 0.5094, 0.4354, 0.505, 0.4354, 0.505, 0.4354, 0.5032, 0.4354, 0.5032, 0.4354, 0.505, 0.4354, 0.505, 0.4354, 0.5094, 0.4354, 0.5094, 0.4354, 0.5094, 0.4354, 0.5094, 0.4354, 0.5137, 0.4354, 0.5137, 0.4354, 0.5155, 0.4354, 0.5155, 0.4354, 0.5137, 0.4354, 0.5137, 0.4354, 0.5094, 0.4354, 0.5094, 0.4354, 0.505, 0.4354, 0.505, 0.4354, 0.5032, 0.4354, 0.5032, 0.4354, 0.505, 0.4354, 0.505, 0.4354, 0.5032, 0.4354, 0.5032, 0.4383, 0.505, 0.4383, 0.505, 0.4354, 0.5137, 0.4354, 0.5137, 0.4383, 0.5155, 0.4383, 0.5155, 0.4354, 0.5137, 0.4354, 0.5137, 0.4383, 0.5094, 0.4383, 0.5094, 0.4354, 0.505, 0.4354, 0.505, 0.4383, 0.5032, 0.4383, 0.5032, 0.4354, 0.505, 0.4354, 0.505, 0.4383, 0.5094, 0.4383, 0.5094, 0.4354, 0.5094, 0.4354, 0.5094, 0.4383, 0.5137, 0.4383, 0.5137, 0.4354, 0.5155, 0.4354, 0.5155, 0.4383, 0.5137, 0.4383, 0.5137, 0.4354, 0.5094, 0.4354, 0.5094, 0.4383, 0.505, 0.4383, 0.505, 0.4354, 0.5094, 0.4383, 0.5094, 0.439, 0.5128, 0.439, 0.5137, 0.4383, 0.5155, 0.4383, 0.5143, 0.439, 0.5128, 0.439, 0.5137, 0.4383, 0.5094, 0.4383, 0.5094, 0.439, 0.5059, 0.439, 0.505, 0.4383, 0.5032, 0.4383, 0.5045, 0.439, 0.5059, 0.439, 0.505, 0.4383, 0.5137, 0.4383, 0.5128, 0.439, 0.5143, 0.439, 0.5155, 0.4383, 0.5137, 0.4383, 0.5128, 0.439, 0.5094, 0.439, 0.5094, 0.4383, 0.505, 0.4383, 0.5059, 0.439, 0.5045, 0.439, 0.5032, 0.4383, 0.505, 0.4383, 0.5059, 0.439, 0.5094, 0.439, 0.5094, 0.4383, 0.5059, 0.439, 0.5071, 0.4503, 0.5061, 0.4503, 0.5045, 0.439, 0.5059, 0.439, 0.5071, 0.4503, 0.5094, 0.4503, 0.5094, 0.439, 0.5094, 0.439, 0.5094, 0.4503, 0.5116, 0.4503, 0.5128, 0.439, 0.5143, 0.439, 0.5126, 0.4503, 0.5116, 0.4503, 0.5128, 0.439, 0.5094, 0.439, 0.5094, 0.4503, 0.5071, 0.4503, 0.5059, 0.439, 0.5045, 0.439, 0.5061, 0.4503, 0.5071, 0.4503, 0.5059, 0.439, 0.5128, 0.439, 0.5116, 0.4503, 0.5126, 0.4503, 0.5143, 0.439, 0.5128, 0.439, 0.5116, 0.4503, 0.5094, 0.4503, 0.5094, 0.439, 0.5116, 0.4503, 0.5123, 0.4503, 0.5136, 0.4503, 0.5126, 0.4503, 0.5116, 0.4503, 0.5123, 0.4503, 0.5094, 0.4503, 0.5094, 0.4503, 0.5071, 0.4503, 0.5064, 0.4503, 0.5052, 0.4503, 0.5061, 0.4503, 0.5071, 0.4503, 0.5064, 0.4503, 0.5094, 0.4503, 0.5094, 0.4503, 0.5094, 0.4503, 0.5094, 0.4503, 0.5123, 0.4503, 0.5116, 0.4503, 0.5126, 0.4503, 0.5136, 0.4503, 0.5123, 0.4503, 0.5116, 0.4503, 0.5094, 0.4503, 0.5094, 0.4503, 0.5064, 0.4503, 0.5071, 0.4503, 0.5061, 0.4503, 0.5052, 0.4503, 0.5064, 0.4503, 0.5071, 0.4503, 0.5094, 0.4503, 0.5094, 0.4522, 0.5064, 0.4522, 0.5064, 0.4503, 0.5052, 0.4503, 0.5052, 0.4522, 0.5064, 0.4522, 0.5064, 0.4503, 0.5123, 0.4503, 0.5123, 0.4522, 0.5136, 0.4522, 0.5136, 0.4503, 0.5123, 0.4503, 0.5123, 0.4522, 0.5094, 0.4522, 0.5094, 0.4503, 0.5064, 0.4503, 0.5064, 0.4522, 0.5052, 0.4522, 0.5052, 0.4503, 0.5064, 0.4503, 0.5064, 0.4522, 0.5094, 0.4522, 0.5094, 0.4503, 0.5094, 0.4503, 0.5094, 0.4522, 0.5123, 0.4522, 0.5123, 0.4503, 0.5136, 0.4503, 0.5136, 0.4522, 0.5123, 0.4522, 0.5123, 0.4503, 0.5094, 0.4522, 0.5094, 0.4534, 0.5114, 0.4534, 0.5123, 0.4522, 0.5136, 0.4522, 0.5123, 0.4534, 0.5114, 0.4534, 0.5123, 0.4522, 0.5094, 0.4522, 0.5094, 0.4534, 0.5073, 0.4534, 0.5064, 0.4522, 0.5052, 0.4522, 0.5064, 0.4534, 0.5073, 0.4534, 0.5064, 0.4522, 0.5123, 0.4522, 0.5114, 0.4534, 0.5123, 0.4534, 0.5136, 0.4522, 0.5123, 0.4522, 0.5114, 0.4534, 0.5094, 0.4534, 0.5094, 0.4522, 0.5064, 0.4522, 0.5073, 0.4534, 0.5064, 0.4534, 0.5052, 0.4522, 0.5064, 0.4522, 0.5073, 0.4534, 0.5094, 0.4534, 0.5094, 0.4522, 0.5114, 0.4534, 0.5111, 0.4534, 0.5094, 0.4534, 0.5094, 0.4534, 0.5073, 0.4534, 0.5078, 0.4534, 0.5071, 0.4534, 0.5064, 0.4534, 0.5073, 0.4534, 0.5078, 0.4534, 0.5094, 0.4534, 0.5094, 0.4534, 0.5094, 0.4534, 0.5094, 0.4534, 0.5111, 0.4534, 0.5114, 0.4534, 0.5123, 0.4534, 0.5118, 0.4534, 0.5111, 0.4534, 0.5114, 0.4534, 0.5094, 0.4534, 0.5094, 0.4534, 0.5078, 0.4534, 0.5073, 0.4534, 0.5064, 0.4534, 0.5071, 0.4534, 0.5078, 0.4534, 0.5073, 0.4534, 0.5114, 0.4534, 0.5111, 0.4534, 0.5118, 0.4534, 0.5123, 0.4534, 0.5111, 0.4534, 0.5111, 0.4544, 0.5118, 0.4544, 0.5118, 0.4534, 0.5111, 0.4534, 0.5111, 0.4544, 0.5094, 0.4544, 0.5094, 0.4534, 0.5078, 0.4534, 0.5078, 0.4544, 0.5071, 0.4544, 0.5071, 0.4534, 0.5078, 0.4534, 0.5078, 0.4544, 0.5094, 0.4544, 0.5094, 0.4534, 0.5094, 0.4534, 0.5094, 0.4544, 0.5111, 0.4544, 0.5111, 0.4534, 0.5118, 0.4534, 0.5118, 0.4544, 0.5111, 0.4544, 0.5111, 0.4534, 0.5094, 0.4534, 0.5094, 0.4544, 0.5078, 0.4544, 0.5078, 0.4534, 0.5071, 0.4534, 0.5071, 0.4544, 0.5078, 0.4544, 0.5078, 0.4534, 0.5118, 0.4544, 0.5108, 0.455, 0.5104, 0.455, 0.5111, 0.4544, 0.5094, 0.4544, 0.5094, 0.455, 0.5084, 0.455, 0.5078, 0.4544, 0.5071, 0.4544, 0.508, 0.455, 0.5084, 0.455, 0.5078, 0.4544, 0.5111, 0.4544, 0.5104, 0.455, 0.5108, 0.455, 0.5118, 0.4544, 0.5111, 0.4544, 0.5104, 0.455, 0.5094, 0.455, 0.5094, 0.4544, 0.5078, 0.4544, 0.5084, 0.455, 0.508, 0.455, 0.5071, 0.4544, 0.5078, 0.4544, 0.5084, 0.455, 0.5094, 0.455, 0.5094, 0.4544, 0.5094, 0.4544, 0.5094, 0.455, 0.5104, 0.455, 0.5111, 0.4544, 0.6603, 0.4431, 0.6603, 0.4795, 0.6623, 0.4795, 0.6623, 0.4431, 0.6623, 0.4431, 0.6623, 0.4795, 0.6642, 0.4795, 0.6642, 0.4431, 0.665, 0.4431, 0.665, 0.4795, 0.6642, 0.4795, 0.6642, 0.4431, 0.6623, 0.4431, 0.6623, 0.4795, 0.6603, 0.4795, 0.6603, 0.4431, 0.6595, 0.4431, 0.6595, 0.4795, 0.6603, 0.4795, 0.6603, 0.4431, 0.6642, 0.4431, 0.6642, 0.4795, 0.665, 0.4795, 0.665, 0.4431, 0.6642, 0.4431, 0.6642, 0.4795, 0.6623, 0.4795, 0.6623, 0.4431, 0.6603, 0.4431, 0.6603, 0.4795, 0.6595, 0.4795, 0.6595, 0.4431, 0.5104, 0.4735, 0.511, 0.474, 0.5116, 0.474, 0.5108, 0.4735, 0.5104, 0.4735, 0.511, 0.474, 0.5094, 0.474, 0.5094, 0.4735, 0.5084, 0.4735, 0.5079, 0.474, 0.5073, 0.474, 0.508, 0.4735, 0.5084, 0.4735, 0.5079, 0.474, 0.5094, 0.474, 0.5094, 0.4735, 0.5094, 0.4735, 0.5094, 0.474, 0.511, 0.474, 0.5104, 0.4735, 0.5108, 0.4735, 0.5116, 0.474, 0.511, 0.474, 0.5104, 0.4735, 0.5094, 0.4735, 0.5094, 0.474, 0.5079, 0.474, 0.5084, 0.4735, 0.508, 0.4735, 0.5073, 0.474, 0.5079, 0.474, 0.5084, 0.4735, 0.5073, 0.474, 0.5073, 0.4776, 0.5079, 0.4776, 0.5079, 0.474, 0.511, 0.474, 0.511, 0.4776, 0.5116, 0.4776, 0.5116, 0.474, 0.511, 0.474, 0.511, 0.4776, 0.5094, 0.4776, 0.5094, 0.474, 0.5079, 0.474, 0.5079, 0.4776, 0.5073, 0.4776, 0.5073, 0.474, 0.5079, 0.474, 0.5079, 0.4776, 0.5094, 0.4776, 0.5094, 0.474, 0.5094, 0.474, 0.5094, 0.4776, 0.511, 0.4776, 0.511, 0.474, 0.5116, 0.474, 0.5116, 0.4776, 0.511, 0.4776, 0.511, 0.474, 0.5094, 0.474, 0.5094, 0.4776, 0.5079, 0.4776, 0.5079, 0.474, 0.5094, 0.4776, 0.5094, 0.4781, 0.5105, 0.4781, 0.511, 0.4776, 0.5116, 0.4776, 0.5109, 0.4781, 0.5105, 0.4781, 0.511, 0.4776, 0.5094, 0.4776, 0.5094, 0.4781, 0.5084, 0.4781, 0.5079, 0.4776, 0.5073, 0.4776, 0.5079, 0.4781, 0.5084, 0.4781, 0.5079, 0.4776, 0.511, 0.4776, 0.5105, 0.4781, 0.5109, 0.4781, 0.5116, 0.4776, 0.511, 0.4776, 0.5105, 0.4781, 0.5094, 0.4781, 0.5094, 0.4776, 0.5079, 0.4776, 0.5084, 0.4781, 0.5079, 0.4781, 0.5073, 0.4776, 0.5079, 0.4776, 0.5084, 0.4781, 0.5094, 0.4781, 0.5094, 0.4776, 0.6602, 0.4884, 0.6602, 0.5422, 0.6593, 0.5422, 0.6593, 0.4884, 0.6602, 0.4884, 0.6602, 0.5422, 0.6623, 0.5422, 0.6623, 0.4884, 0.6623, 0.4884, 0.6623, 0.5422, 0.6643, 0.5422, 0.6643, 0.4884, 0.6652, 0.4884, 0.6652, 0.5422, 0.6643, 0.5422, 0.6643, 0.4884, 0.6623, 0.4884, 0.6623, 0.5422, 0.6602, 0.5422, 0.6602, 0.4884, 0.6593, 0.4884, 0.6593, 0.5422, 0.6602, 0.5422, 0.6602, 0.4884, 0.6643, 0.4884, 0.6643, 0.5422, 0.6652, 0.5422, 0.6652, 0.4884, 0.6643, 0.4884, 0.6643, 0.5422, 0.6623, 0.5422, 0.6623, 0.4884, 0.5109, 0.5056, 0.5105, 0.5056, 0.5109, 0.5058, 0.5115, 0.5058, 0.5094, 0.5056, 0.5105, 0.5056, 0.5109, 0.5058, 0.5094, 0.5058, 0.5079, 0.5056, 0.5084, 0.5056, 0.508, 0.5058, 0.5074, 0.5058, 0.5094, 0.5056, 0.5084, 0.5056, 0.508, 0.5058, 0.5094, 0.5058, 0.5105, 0.5056, 0.5094, 0.5056, 0.5094, 0.5058, 0.5109, 0.5058, 0.5105, 0.5056, 0.5109, 0.5056, 0.5115, 0.5058, 0.5109, 0.5058, 0.5084, 0.5056, 0.5094, 0.5056, 0.5094, 0.5058, 0.508, 0.5058, 0.5084, 0.5056, 0.5079, 0.5056, 0.5074, 0.5058, 0.508, 0.5058, 0.508, 0.5058, 0.5094, 0.5058, 0.5094, 0.5069, 0.508, 0.5069, 0.508, 0.5058, 0.5074, 0.5058, 0.5074, 0.5069, 0.508, 0.5069, 0.5115, 0.5058, 0.5109, 0.5058, 0.5109, 0.5069, 0.5115, 0.5069, 0.5094, 0.5058, 0.5109, 0.5058, 0.5109, 0.5069, 0.5094, 0.5069, 0.5074, 0.5058, 0.508, 0.5058, 0.508, 0.5069, 0.5074, 0.5069, 0.5094, 0.5058, 0.508, 0.5058, 0.508, 0.5069, 0.5094, 0.5069, 0.5109, 0.5058, 0.5094, 0.5058, 0.5094, 0.5069, 0.5109, 0.5069, 0.5109, 0.5058, 0.5115, 0.5058, 0.5115, 0.5069, 0.5109, 0.5069, 0.5109, 0.5069, 0.5094, 0.5069, 0.5094, 0.5072, 0.5105, 0.5072, 0.5109, 0.5069, 0.5115, 0.5069, 0.5109, 0.5072, 0.5105, 0.5072, 0.508, 0.5069, 0.5094, 0.5069, 0.5094, 0.5072, 0.5084, 0.5072, 0.508, 0.5069, 0.5074, 0.5069, 0.508, 0.5072, 0.5084, 0.5072, 0.5115, 0.5069, 0.5109, 0.5069, 0.5105, 0.5072, 0.5109, 0.5072, 0.5094, 0.5069, 0.5109, 0.5069, 0.5105, 0.5072, 0.5094, 0.5072, 0.5074, 0.5069, 0.508, 0.5069, 0.5084, 0.5072, 0.508, 0.5072, 0.5094, 0.5069, 0.508, 0.5069, 0.5084, 0.5072, 0.5094, 0.5072, 0.5094, 0.5072, 0.5105, 0.5072, 0.5105, 0.5075, 0.5094, 0.5075, 0.508, 0.5072, 0.5084, 0.5072, 0.5084, 0.5075, 0.508, 0.5075, 0.5094, 0.5072, 0.5084, 0.5072, 0.5084, 0.5075, 0.5094, 0.5075, 0.5105, 0.5072, 0.5094, 0.5072, 0.5094, 0.5075, 0.5105, 0.5075, 0.5105, 0.5072, 0.5109, 0.5072, 0.5109, 0.5075, 0.5105, 0.5075, 0.5084, 0.5072, 0.5094, 0.5072, 0.5094, 0.5075, 0.5084, 0.5075, 0.5084, 0.5072, 0.508, 0.5072, 0.508, 0.5075, 0.5084, 0.5075, 0.5109, 0.5072, 0.5105, 0.5072, 0.5105, 0.5075, 0.5109, 0.5075, 0.5128, 0.5095, 0.5118, 0.5095, 0.5124, 0.5116, 0.5136, 0.5116, 0.5094, 0.5095, 0.5118, 0.5095, 0.5124, 0.5116, 0.5094, 0.5116, 0.5061, 0.5095, 0.5071, 0.5095, 0.5065, 0.5116, 0.5053, 0.5116, 0.5094, 0.5095, 0.5071, 0.5095, 0.5065, 0.5116, 0.5094, 0.5116, 0.5118, 0.5095, 0.5094, 0.5095, 0.5094, 0.5116, 0.5124, 0.5116, 0.5118, 0.5095, 0.5128, 0.5095, 0.5136, 0.5116, 0.5124, 0.5116, 0.5071, 0.5095, 0.5094, 0.5095, 0.5094, 0.5116, 0.5065, 0.5116, 0.5071, 0.5095, 0.5061, 0.5095, 0.5053, 0.5116, 0.5065, 0.5116, 0.5084, 0.5075, 0.508, 0.5075, 0.5061, 0.5095, 0.5071, 0.5095, 0.5084, 0.5075, 0.5094, 0.5075, 0.5094, 0.5095, 0.5071, 0.5095, 0.5105, 0.5075, 0.5109, 0.5075, 0.5128, 0.5095, 0.5118, 0.5095, 0.5105, 0.5075, 0.5094, 0.5075, 0.5094, 0.5095, 0.5118, 0.5095, 0.5094, 0.5075, 0.5084, 0.5075, 0.5071, 0.5095, 0.5094, 0.5095, 0.508, 0.5075, 0.5084, 0.5075, 0.5071, 0.5095, 0.5061, 0.5095, 0.5094, 0.5075, 0.5105, 0.5075, 0.5118, 0.5095, 0.5094, 0.5095, 0.5109, 0.5075, 0.5105, 0.5075, 0.5118, 0.5095, 0.5128, 0.5095, 0.5124, 0.5116, 0.5094, 0.5116, 0.5094, 0.5122, 0.5125, 0.5122, 0.5094, 0.5116, 0.5065, 0.5116, 0.5064, 0.5122, 0.5094, 0.5122, 0.5053, 0.5116, 0.5065, 0.5116, 0.5064, 0.5122, 0.5052, 0.5122, 0.5094, 0.5116, 0.5124, 0.5116, 0.5125, 0.5122, 0.5094, 0.5122, 0.5136, 0.5116, 0.5124, 0.5116, 0.5125, 0.5122, 0.5137, 0.5122, 0.5065, 0.5116, 0.5053, 0.5116, 0.5052, 0.5122, 0.5064, 0.5122, 0.5065, 0.5116, 0.5094, 0.5116, 0.5094, 0.5122, 0.5064, 0.5122, 0.5124, 0.5116, 0.5136, 0.5116, 0.5137, 0.5122, 0.5125, 0.5122, 0.5125, 0.5122, 0.5137, 0.5122, 0.5136, 0.5128, 0.5128, 0.5128, 0.5137, 0.5122, 0.5164, 0.5264, 0.5161, 0.5258, 0.5136, 0.5128, 0.5164, 0.5264, 0.5144, 0.5264, 0.5145, 0.5258, 0.5161, 0.5258, 0.5144, 0.5264, 0.5125, 0.5122, 0.5128, 0.5128, 0.5145, 0.5258, 0.5064, 0.5122, 0.5094, 0.5122, 0.5089, 0.5128, 0.5069, 0.5128, 0.5094, 0.5122, 0.5094, 0.5264, 0.5089, 0.5258, 0.5089, 0.5128, 0.5094, 0.5264, 0.5045, 0.5264, 0.5051, 0.5258, 0.5089, 0.5258, 0.5045, 0.5264, 0.5064, 0.5122, 0.5069, 0.5128, 0.5051, 0.5258, 0.5064, 0.5122, 0.5052, 0.5122, 0.5053, 0.5128, 0.5061, 0.5128, 0.5052, 0.5122, 0.5025, 0.5264, 0.5028, 0.5258, 0.5053, 0.5128, 0.5025, 0.5264, 0.5045, 0.5264, 0.5043, 0.5258, 0.5028, 0.5258, 0.5045, 0.5264, 0.5064, 0.5122, 0.5061, 0.5128, 0.5043, 0.5258, 0.5137, 0.5122, 0.5125, 0.5122, 0.5128, 0.5128, 0.5136, 0.5128, 0.5125, 0.5122, 0.5144, 0.5264, 0.5145, 0.5258, 0.5128, 0.5128, 0.5144, 0.5264, 0.5164, 0.5264, 0.5161, 0.5258, 0.5145, 0.5258, 0.5164, 0.5264, 0.5137, 0.5122, 0.5136, 0.5128, 0.5161, 0.5258, 0.5094, 0.5122, 0.5125, 0.5122, 0.512, 0.5128, 0.51, 0.5128, 0.5125, 0.5122, 0.5144, 0.5264, 0.5137, 0.5258, 0.512, 0.5128, 0.5144, 0.5264, 0.5094, 0.5264, 0.51, 0.5258, 0.5137, 0.5258, 0.5094, 0.5264, 0.5094, 0.5122, 0.51, 0.5128, 0.51, 0.5258, 0.5052, 0.5122, 0.5064, 0.5122, 0.5061, 0.5128, 0.5053, 0.5128, 0.5064, 0.5122, 0.5045, 0.5264, 0.5043, 0.5258, 0.5061, 0.5128, 0.5045, 0.5264, 0.5025, 0.5264, 0.5028, 0.5258, 0.5043, 0.5258, 0.5025, 0.5264, 0.5052, 0.5122, 0.5053, 0.5128, 0.5028, 0.5258, 0.5094, 0.5122, 0.5064, 0.5122, 0.5069, 0.5128, 0.5089, 0.5128, 0.5064, 0.5122, 0.5045, 0.5264, 0.5051, 0.5258, 0.5069, 0.5128, 0.5045, 0.5264, 0.5094, 0.5264, 0.5089, 0.5258, 0.5051, 0.5258, 0.5094, 0.5264, 0.5094, 0.5122, 0.5089, 0.5128, 0.5089, 0.5258, 0.5125, 0.5122, 0.5094, 0.5122, 0.51, 0.5128, 0.512, 0.5128, 0.5094, 0.5122, 0.5094, 0.5264, 0.51, 0.5258, 0.51, 0.5128, 0.5094, 0.5264, 0.5144, 0.5264, 0.5137, 0.5258, 0.51, 0.5258, 0.5144, 0.5264, 0.5125, 0.5122, 0.512, 0.5128, 0.5137, 0.5258])
me_circle_001.materials.append(mat_metal_palette)
me_circle_001.use_remesh_preserve_volume = False
me_circle_001.use_remesh_preserve_attributes = False
me_circle_001.use_mirror_vertex_groups = False
me_circle_001.update()

# ---- objects
ob_street_lamp_b_controller = bpy.data.objects.new('Street_Lamp_B_Controller', None)
ob_top__of_street_lamp_b = bpy.data.objects.new('Top _Of_Street_Lamp_B', me_circle_003)
ob_light_area_of_street_lamp_b = bpy.data.objects.new('_Light_Area_Of_Street_lamp_B', me_circle_002)
ob_base_of_street_lamp_b = bpy.data.objects.new('Base_Of_Street_Lamp_B', me_circle_001)

# ---- transforms, parenting, visibility, modifiers, constraints
ob_street_lamp_b_controller.location = (0.0, 0.0, 0.0)
ob_street_lamp_b_controller.empty_image_offset = (0.0, 0.0)
ob_street_lamp_b_controller.lineart.crease_threshold = 0.0
ob_top__of_street_lamp_b.parent = ob_street_lamp_b_controller
ob_top__of_street_lamp_b.location = (1.164e-09, -1.184e-15, 3.974e-08)
ob_top__of_street_lamp_b.scale = (1.5, 1.5, 1.5)
ob_top__of_street_lamp_b.lineart.crease_threshold = 0.0
ob_light_area_of_street_lamp_b.parent = ob_street_lamp_b_controller
ob_light_area_of_street_lamp_b.location = (-2.328e-10, 1.48e-16, -3.179e-07)
ob_light_area_of_street_lamp_b.scale = (1.5, 1.5, 1.5)
ob_light_area_of_street_lamp_b.lineart.crease_threshold = 0.0
ob_base_of_street_lamp_b.parent = ob_street_lamp_b_controller
ob_base_of_street_lamp_b.location = (4.657e-10, 1.48e-16, 3.974e-08)
ob_base_of_street_lamp_b.scale = (1.5, 1.5, 1.5)
ob_base_of_street_lamp_b.lineart.crease_threshold = 0.0

# ---- collection membership
col_collection_1.objects.link(ob_street_lamp_b_controller)
col_collection_1.objects.link(ob_top__of_street_lamp_b)
col_collection_1.objects.link(ob_light_area_of_street_lamp_b)
col_collection_1.objects.link(ob_base_of_street_lamp_b)

# ---- scene / render settings (as saved in the file)
scene.frame_start = 1; scene.frame_end = 250; scene.frame_set(161)
scene.render.engine = 'CYCLES'
scene.render.resolution_percentage = 50
scene.render.dither_intensity = 0.0
scene.cycles.use_denoising = False
scene.cycles.samples = 128
scene.cycles.sampling_pattern = 'TABULATED_SOBOL'
scene.cycles.use_adaptive_sampling = False
scene.cycles.use_light_tree = False
scene.cycles.blur_glossy = 0.0
scene.cycles.sample_clamp_indirect = 0.0
scene.view_settings.view_transform = 'Standard'
bpy.context.view_layer.update()

# ---- added for rendering (the .blend has no active camera): camera
cam_auto = bpy.data.cameras.new('AutoCamera')
cam_auto.lens = 50.0
cam_auto.sensor_width = 36.0
cam_auto.clip_end = 1000.0
ob_auto_camera = bpy.data.objects.new('AutoCamera', cam_auto)
scene.collection.objects.link(ob_auto_camera)
ob_auto_camera.location = (6.45784, -7.73931, 8.50777)
ob_auto_camera.rotation_euler = (1.09748, -7.21219e-08, 0.694738)
scene.camera = ob_auto_camera
bpy.context.view_layer.update()
